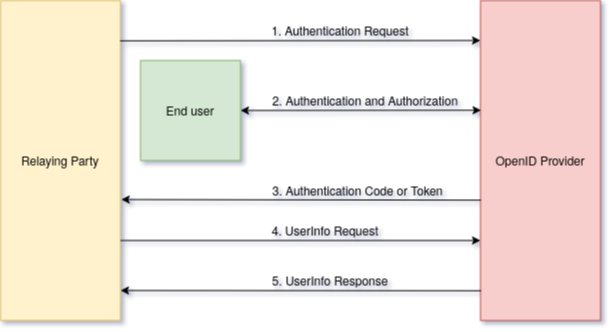

The diagram above was exported from draw.io. Its source (the exported page's mxGraphModel, read from the mxfile embedded in the PNG):
<mxGraphModel dx="1352" dy="744" grid="1" gridSize="10" guides="1" tooltips="1" connect="1" arrows="1" fold="1" page="1" pageScale="1" pageWidth="827" pageHeight="1169" math="0" shadow="1">
  <root>
    <mxCell id="0" />
    <mxCell id="1" parent="0" />
    <mxCell id="bv9DRMIWcM0GF4bKmki2-1" value="OpenID Provider" style="rounded=0;whiteSpace=wrap;html=1;fillColor=#f8cecc;strokeColor=#b85450;" parent="1" vertex="1">
      <mxGeometry x="600" y="160" width="120" height="320" as="geometry" />
    </mxCell>
    <mxCell id="bv9DRMIWcM0GF4bKmki2-2" value="Relaying Party" style="rounded=0;whiteSpace=wrap;html=1;fillColor=#fff2cc;strokeColor=#d6b656;" parent="1" vertex="1">
      <mxGeometry x="120" y="160" width="120" height="320" as="geometry" />
    </mxCell>
    <mxCell id="bv9DRMIWcM0GF4bKmki2-3" value="End user" style="rounded=0;whiteSpace=wrap;html=1;fillColor=#d5e8d4;strokeColor=#82b366;" parent="1" vertex="1">
      <mxGeometry x="260" y="220" width="100" height="100" as="geometry" />
    </mxCell>
    <mxCell id="bv9DRMIWcM0GF4bKmki2-19" value="" style="endArrow=classic;html=1;strokeWidth=1;exitX=0.997;exitY=0.126;exitDx=0;exitDy=0;exitPerimeter=0;" parent="1" source="bv9DRMIWcM0GF4bKmki2-2" edge="1">
      <mxGeometry width="50" height="50" relative="1" as="geometry">
        <mxPoint x="270" y="180" as="sourcePoint" />
        <mxPoint x="600" y="200" as="targetPoint" />
      </mxGeometry>
    </mxCell>
    <mxCell id="bv9DRMIWcM0GF4bKmki2-20" value="" style="endArrow=classic;html=1;strokeWidth=1;exitX=1;exitY=0.75;exitDx=0;exitDy=0;" parent="1" source="bv9DRMIWcM0GF4bKmki2-2" edge="1">
      <mxGeometry width="50" height="50" relative="1" as="geometry">
        <mxPoint x="260" y="410" as="sourcePoint" />
        <mxPoint x="600" y="400" as="targetPoint" />
      </mxGeometry>
    </mxCell>
    <mxCell id="bv9DRMIWcM0GF4bKmki2-21" value="" style="endArrow=classic;html=1;strokeWidth=1;entryX=1.006;entryY=0.622;entryDx=0;entryDy=0;entryPerimeter=0;exitX=0.003;exitY=0.624;exitDx=0;exitDy=0;exitPerimeter=0;" parent="1" source="bv9DRMIWcM0GF4bKmki2-1" target="bv9DRMIWcM0GF4bKmki2-2" edge="1">
      <mxGeometry width="50" height="50" relative="1" as="geometry">
        <mxPoint x="598" y="359" as="sourcePoint" />
        <mxPoint x="280" y="380" as="targetPoint" />
      </mxGeometry>
    </mxCell>
    <mxCell id="bv9DRMIWcM0GF4bKmki2-22" value="" style="endArrow=classic;html=1;strokeWidth=1;entryX=1;entryY=0.75;entryDx=0;entryDy=0;exitX=0.005;exitY=0.907;exitDx=0;exitDy=0;exitPerimeter=0;" parent="1" source="bv9DRMIWcM0GF4bKmki2-1" edge="1">
      <mxGeometry width="50" height="50" relative="1" as="geometry">
        <mxPoint x="598" y="450" as="sourcePoint" />
        <mxPoint x="240" y="450" as="targetPoint" />
      </mxGeometry>
    </mxCell>
    <mxCell id="bv9DRMIWcM0GF4bKmki2-23" value="" style="endArrow=classic;startArrow=classic;html=1;strokeWidth=1;exitX=1;exitY=0.5;exitDx=0;exitDy=0;entryX=0.005;entryY=0.343;entryDx=0;entryDy=0;entryPerimeter=0;" parent="1" source="bv9DRMIWcM0GF4bKmki2-3" target="bv9DRMIWcM0GF4bKmki2-1" edge="1">
      <mxGeometry width="50" height="50" relative="1" as="geometry">
        <mxPoint x="420" y="410" as="sourcePoint" />
        <mxPoint x="598" y="270" as="targetPoint" />
      </mxGeometry>
    </mxCell>
    <mxCell id="bv9DRMIWcM0GF4bKmki2-24" value="1. Authentication Request" style="text;html=1;strokeColor=none;fillColor=none;align=center;verticalAlign=middle;whiteSpace=wrap;rounded=0;" parent="1" vertex="1">
      <mxGeometry x="365" y="180" width="190" height="20" as="geometry" />
    </mxCell>
    <mxCell id="bv9DRMIWcM0GF4bKmki2-25" value="2. Authentication and Authorization" style="text;html=1;strokeColor=none;fillColor=none;align=center;verticalAlign=middle;whiteSpace=wrap;rounded=0;" parent="1" vertex="1">
      <mxGeometry x="390" y="250" width="190" height="20" as="geometry" />
    </mxCell>
    <mxCell id="bv9DRMIWcM0GF4bKmki2-26" value="3. Authentication Code or Token" style="text;html=1;strokeColor=none;fillColor=none;align=center;verticalAlign=middle;whiteSpace=wrap;rounded=0;" parent="1" vertex="1">
      <mxGeometry x="385" y="340" width="185" height="20" as="geometry" />
    </mxCell>
    <mxCell id="bv9DRMIWcM0GF4bKmki2-27" value="4. UserInfo Request" style="text;html=1;strokeColor=none;fillColor=none;align=center;verticalAlign=middle;whiteSpace=wrap;rounded=0;" parent="1" vertex="1">
      <mxGeometry x="385" y="380" width="120" height="20" as="geometry" />
    </mxCell>
    <mxCell id="bv9DRMIWcM0GF4bKmki2-28" value="5. UserInfo Response" style="text;html=1;strokeColor=none;fillColor=none;align=center;verticalAlign=middle;whiteSpace=wrap;rounded=0;" parent="1" vertex="1">
      <mxGeometry x="390" y="430" width="120" height="20" as="geometry" />
    </mxCell>
  </root>
</mxGraphModel>